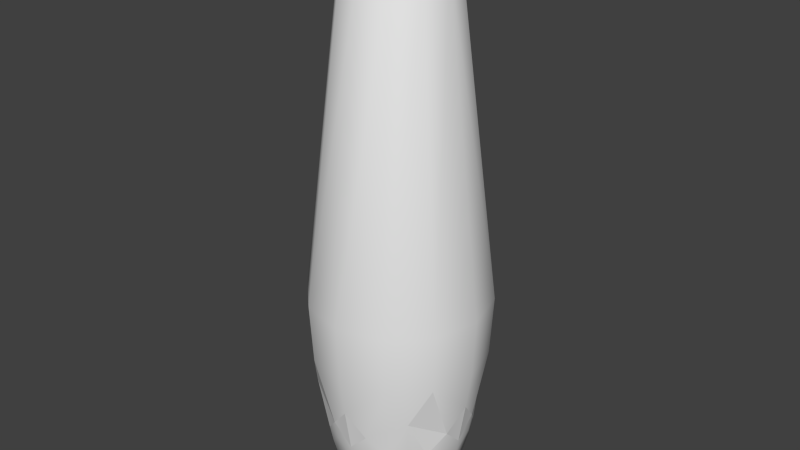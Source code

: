 # Source: BowlingPinCollider.blend  (saved by Blender 2.76.0; exported with 4.5.12 LTS)
import bpy
from mathutils import Matrix  # noqa: F401  (used for matrix-valued properties, if any)

bpy.ops.wm.read_factory_settings(use_empty=True)
scene = bpy.context.scene
scene.name = 'Scene'

# ---- collections
col_collection_1 = bpy.data.collections.new('Collection 1'); scene.collection.children.link(col_collection_1)

# ---- world
world_world = bpy.data.worlds.new('World'); scene.world = world_world
world_world.color = (0.05088, 0.05088, 0.05088)
world_world.use_sun_shadow = False
world_world.sun_shadow_jitter_overblur = 0.0
world_world.cycles.sampling_method = 'MANUAL'
world_world.cycles.sample_map_resolution = 256

# ---- meshes
me_mesh = bpy.data.meshes.new('Mesh')
me_mesh.from_pydata([(0.2442, 1.826, 2.236e-09), (0.3399, 1.634, -1.176e-09), (0.5723, -0.8542, -1.754e-08), (0.5346, -1.107, -1.596e-08), (0.486, -1.392, 8.37e-09), (0.4646, -1.505, 3.385e-08), (0.3516, -1.799, 1.788e-07), (0.0996, -1.904, 8.723e-08), (0.4914, -1.259, -0.1317), (0.4694, -1.392, -0.1258), (0.2114, 1.826, -0.1221), (0.2944, 1.634, -0.1699), (0.5152, -0.4595, -0.2974), (0.4957, -0.8542, -0.2862), (0.4209, -1.392, -0.243), (0.4023, -1.505, -0.2323), (0.3616, -1.682, -0.2087), (0.3045, -1.799, -0.1758), (0.2173, -1.896, -0.1255), (0.08626, -1.904, -0.0498), (0.378, -1.107, -0.378), (0.3437, -1.392, -0.3437), (0.1221, 1.826, -0.2114), (0.1699, 1.634, -0.2944), (0.2974, -0.4595, -0.5152), (0.2862, -0.8542, -0.4957), (0.243, -1.392, -0.4209), (0.2323, -1.505, -0.4023), (0.2087, -1.682, -0.3616), (0.1758, -1.799, -0.3045), (0.1255, -1.896, -0.2173), (0.0498, -1.904, -0.08626), (0.1317, -1.259, -0.4914), (0.1258, -1.392, -0.4694), (3.39e-07, 1.826, -0.2442), (3.427e-07, 1.634, -0.3399), (-2.98e-08, -0.4595, -0.5949), (-5.96e-08, -0.8542, -0.5723), (-1.788e-07, -1.107, -0.5346), (-1.192e-07, -1.392, -0.486), (-1.192e-07, -1.505, -0.4646), (-1.267e-07, -1.682, -0.4175), (-8.941e-08, -1.799, -0.3516), (-1.49e-08, -1.896, -0.2509), (1.118e-08, -1.904, -0.0996), (-0.1317, -1.259, -0.4914), (-0.1258, -1.392, -0.4694), (-0.1221, 1.826, -0.2114), (-0.1699, 1.634, -0.2944), (-0.2974, -0.4595, -0.5152), (-0.2862, -0.8542, -0.4957), (-0.243, -1.392, -0.4209), (-0.2323, -1.505, -0.4023), (-0.2087, -1.682, -0.3616), (-0.1758, -1.799, -0.3045), (-0.1255, -1.896, -0.2173), (-0.0498, -1.904, -0.08626), (-0.378, -1.107, -0.378), (-0.3437, -1.392, -0.3437), (-0.2114, 1.826, -0.1221), (-0.2944, 1.634, -0.1699), (-0.5152, -0.4595, -0.2974), (-0.4957, -0.8542, -0.2862), (-0.4209, -1.392, -0.243), (-0.4023, -1.505, -0.2323), (-0.3616, -1.682, -0.2087), (-0.3045, -1.799, -0.1758), (-0.2173, -1.896, -0.1255), (-0.08626, -1.904, -0.0498), (-0.4914, -1.259, -0.1317), (-0.4694, -1.392, -0.1258), (-0.2442, 1.826, -6.78e-07), (-0.3399, 1.634, -6.631e-07), (-0.5949, -0.4595, 5.96e-08), (-0.5723, -0.8542, 8.941e-08), (-0.5346, -1.107, 3.129e-07), (-0.486, -1.392, 2.533e-07), (-0.4646, -1.505, 2.906e-07), (-0.4175, -1.682, 2.98e-07), (-0.3516, -1.799, 3.204e-07), (-0.2509, -1.896, 6.548e-08), (-0.0996, -1.904, 6.644e-08), (-0.4914, -1.259, 0.1317), (-0.4694, -1.392, 0.1258), (-0.2114, 1.826, 0.1221), (-0.2944, 1.634, 0.1699), (-0.5152, -0.4595, 0.2974), (-0.4957, -0.8542, 0.2862), (-0.4209, -1.392, 0.243), (-0.4023, -1.505, 0.2323), (-0.3616, -1.682, 0.2087), (-0.3045, -1.799, 0.1758), (-0.2173, -1.896, 0.1255), (-0.08626, -1.904, 0.0498), (-2.189e-07, 1.9, -5.284e-07), (-0.378, -1.107, 0.378), (-0.3437, -1.392, 0.3437), (-0.1221, 1.826, 0.2114), (-0.1699, 1.634, 0.2944), (-0.2974, -0.4595, 0.5152), (-0.2862, -0.8542, 0.4957), (-0.243, -1.392, 0.4209), (-0.2323, -1.505, 0.4023), (-0.2087, -1.682, 0.3616), (-0.1758, -1.799, 0.3045), (-0.1255, -1.896, 0.2173), (-0.0498, -1.904, 0.08626), (-0.1317, -1.259, 0.4914), (-0.1258, -1.392, 0.4694), (0.0, -1.903, 9.826e-08), (-4.21e-07, 1.826, 0.2442), (-4.694e-07, 1.634, 0.3399), (-8.941e-08, -0.4595, 0.5949), (-1.788e-07, -0.8542, 0.5723), (-4.47e-08, -1.107, 0.5346), (-3.725e-08, -1.392, 0.486), (-3.725e-08, -1.505, 0.4646), (-2.98e-08, -1.682, 0.4175), (-5.96e-08, -1.799, 0.3516), (-5.96e-08, -1.896, 0.2509), (-5.774e-08, -1.904, 0.0996), (0.1317, -1.259, 0.4914), (0.1258, -1.392, 0.4694), (0.1221, 1.826, 0.2114), (0.1699, 1.634, 0.2944), (0.2974, -0.4595, 0.5152), (0.2862, -0.8542, 0.4957), (0.243, -1.392, 0.4209), (0.2323, -1.505, 0.4023), (0.2087, -1.682, 0.3616), (0.1758, -1.799, 0.3045), (0.1255, -1.896, 0.2173), (0.0498, -1.904, 0.08626), (0.378, -1.107, 0.378), (0.3437, -1.392, 0.3437), (0.2114, 1.826, 0.1221), (0.2944, 1.634, 0.1699), (0.5152, -0.4595, 0.2974), (0.4957, -0.8542, 0.2862), (0.4209, -1.392, 0.243), (0.4023, -1.505, 0.2323), (0.3616, -1.682, 0.2087), (0.3045, -1.799, 0.1758), (0.2173, -1.896, 0.1255), (0.08626, -1.904, 0.0498), (0.4914, -1.259, 0.1317), (0.4694, -1.392, 0.1258), (0.5949, -0.4595, 2.086e-07), (0.4175, -1.682, 3.576e-07), (0.2509, -1.896, 1.921e-07)], [], [(45, 57, 50), (12, 147, 2, 13), (14, 9, 15), (17, 6, 149, 18), (16, 15, 5, 148), (20, 13, 8), (18, 149, 7, 19), (109, 19, 7), (138, 133, 145), (25, 20, 32), (4, 5, 9), (35, 23, 24, 36), (41, 28, 29, 42), (42, 29, 30, 43), (27, 15, 16, 28), (27, 21, 15), (28, 16, 17, 29), (23, 11, 12, 24), (29, 17, 18, 30), (43, 30, 31, 44), (34, 22, 23, 35), (109, 44, 31), (61, 49, 50, 62), (34, 94, 22), (40, 33, 27), (49, 36, 37, 50), (26, 32, 20), (54, 42, 43, 55), (40, 27, 28, 41), (38, 37, 25, 32), (48, 35, 36, 49), (55, 43, 44, 56), (47, 34, 35, 48), (52, 40, 41, 53), (47, 94, 34), (53, 41, 42, 54), (64, 58, 52), (26, 27, 33), (39, 33, 40), (109, 56, 44), (66, 54, 55, 67), (50, 37, 38, 45), (60, 48, 49, 61), (59, 47, 48, 60), (52, 46, 40), (59, 94, 47), (65, 53, 54, 66), (73, 61, 62, 74), (39, 40, 46), (51, 46, 52), (67, 55, 56, 68), (79, 66, 67, 80), (64, 52, 53, 65), (57, 62, 50), (72, 60, 61, 73), (99, 86, 87, 100), (71, 59, 60, 72), (78, 65, 66, 79), (71, 94, 59), (77, 70, 64), (95, 87, 82), (80, 67, 68, 81), (109, 81, 68), (91, 79, 80, 92), (77, 64, 65, 78), (90, 78, 79, 91), (85, 72, 73, 86), (63, 69, 57), (84, 94, 71), (75, 74, 62, 69), (102, 96, 89), (63, 64, 70), (76, 70, 77), (92, 80, 81, 93), (84, 71, 72, 85), (89, 77, 78, 90), (109, 93, 81), (82, 87, 74, 75), (104, 91, 92, 105), (98, 85, 86, 99), (103, 90, 91, 104), (100, 95, 107), (76, 77, 83), (88, 83, 89), (105, 92, 93, 106), (89, 83, 77), (97, 84, 85, 98), (97, 94, 84), (102, 89, 90, 103), (95, 100, 87), (111, 98, 99, 112), (137, 125, 126, 138), (118, 104, 105, 119), (116, 108, 102), (119, 105, 106, 120), (110, 97, 98, 111), (109, 120, 106), (117, 103, 104, 118), (110, 94, 97), (114, 113, 100, 107), (124, 111, 112, 125), (101, 107, 95), (130, 118, 119, 131), (116, 102, 103, 117), (101, 102, 108), (115, 108, 116), (131, 119, 120, 132), (128, 116, 117, 129), (123, 94, 110), (136, 124, 125, 137), (129, 117, 118, 130), (109, 132, 120), (140, 134, 128), (133, 126, 121), (142, 130, 131, 143), (126, 113, 114, 121), (115, 116, 122), (143, 131, 132, 144), (135, 123, 124, 136), (128, 122, 116), (135, 94, 123), (141, 129, 130, 142), (147, 137, 138, 2), (127, 122, 128), (1, 136, 137, 147), (148, 141, 142, 6), (142, 143, 149, 6), (140, 128, 129, 141), (133, 138, 126), (143, 144, 7, 149), (94, 135, 0), (0, 135, 136, 1), (5, 146, 140), (139, 145, 133), (5, 140, 141, 148), (17, 16, 148, 6), (13, 2, 3, 8), (20, 25, 13), (1, 147, 12, 11), (1, 11, 10, 0), (139, 140, 146), (30, 18, 19, 31), (22, 94, 10), (4, 146, 5), (8, 14, 20), (15, 9, 5), (86, 73, 74, 87), (39, 46, 45), (76, 82, 75, 69), (62, 57, 69), (33, 39, 32), (127, 133, 121), (125, 112, 113, 126), (123, 110, 111, 124), (4, 8, 3, 145), (3, 2, 138, 145), (101, 95, 88, 96), (88, 89, 96), (82, 88, 95), (101, 108, 107), (108, 115, 107), (122, 121, 115), (122, 127, 121), (139, 133, 127, 134), (127, 128, 134), (109, 106, 93), (82, 83, 88), (101, 96, 102), (109, 68, 56), (58, 63, 57, 51), (26, 20, 14, 21), (139, 134, 140), (146, 145, 139), (45, 51, 57), (38, 32, 39, 45), (51, 52, 58), (63, 58, 64), (112, 99, 100, 113), (115, 121, 114, 107), (76, 83, 82), (146, 4, 145), (109, 31, 19), (14, 15, 21), (26, 21, 27), (109, 144, 132), (63, 70, 69), (70, 76, 69), (45, 46, 51), (9, 8, 4), (9, 14, 8), (33, 32, 26), (109, 7, 144), (24, 12, 13, 25), (22, 10, 11, 23), (36, 24, 25, 37), (0, 10, 94)])
me_mesh.polygons.foreach_set('use_smooth', [1, 1, 1, 1, 1, 1, 1, 1, 0, 0, 1, 1, 1, 1, 1, 1, 1, 1, 1, 1, 1, 1, 1, 1, 1, 1, 0, 1, 1, 1, 1, 1, 1, 1, 1, 1, 1, 1, 1, 1, 1, 1, 1, 1, 1, 1, 1, 1, 1, 1, 1, 1, 1, 1, 1, 1, 1, 1, 1, 1, 1, 1, 1, 1, 1, 1, 1, 0, 1, 1, 1, 1, 1, 1, 1, 1, 1, 1, 1, 1, 1, 0, 1, 1, 1, 1, 1, 1, 1, 1, 1, 1, 1, 1, 1, 1, 1, 1, 1, 1, 1, 0, 1, 1, 1, 1, 1, 1, 1, 1, 1, 1, 1, 1, 1, 1, 1, 1, 1, 1, 1, 1, 1, 1, 1, 1, 1, 1, 1, 1, 1, 1, 1, 0, 1, 1, 1, 1, 1, 1, 1, 1, 1, 1, 0, 1, 1, 1, 0, 0, 1, 1, 1, 1, 0, 1, 1, 1, 0, 1, 1, 1, 1, 1, 1, 1, 1, 1, 1, 1, 1, 1, 1, 0, 0, 1, 1, 1, 0, 1, 1, 1, 1, 1, 1, 1, 1, 1, 1, 1, 1, 1, 1, 1, 1, 1])
me_mesh.use_remesh_preserve_volume = False
me_mesh.use_remesh_preserve_attributes = False
me_mesh.use_mirror_vertex_groups = False
me_mesh.update()

# ---- objects
ob_pin = bpy.data.objects.new('Pin', me_mesh)

# ---- transforms, parenting, visibility, modifiers, constraints
ob_pin.location = (0.0, 0.0, 1.9)
ob_pin.rotation_euler = (1.571, -0.0, -0.0)
ob_pin.lineart.crease_threshold = 0.0

# ---- collection membership
col_collection_1.objects.link(ob_pin)

# ---- scene / render settings (as saved in the file)
scene.frame_start = 1; scene.frame_end = 250; scene.frame_set(1)
scene.render.engine = 'BLENDER_EEVEE_NEXT'
scene.render.resolution_percentage = 50
scene.render.dither_intensity = 0.0
scene.cycles.use_denoising = False
scene.cycles.samples = 10
scene.cycles.sampling_pattern = 'TABULATED_SOBOL'
scene.cycles.light_sampling_threshold = 0.0
scene.cycles.use_adaptive_sampling = False
scene.cycles.use_light_tree = False
scene.cycles.blur_glossy = 0.0
scene.cycles.pixel_filter_type = 'GAUSSIAN'
scene.cycles.sample_clamp_indirect = 0.0
scene.view_settings.view_transform = 'Standard'
bpy.context.view_layer.update()

# ---- added for rendering (the .blend has no active camera and no usable light): camera, sun
cam_auto = bpy.data.cameras.new('AutoCamera')
cam_auto.lens = 50.0
cam_auto.sensor_width = 36.0
cam_auto.clip_end = 1000.0
ob_auto_camera = bpy.data.objects.new('AutoCamera', cam_auto)
scene.collection.objects.link(ob_auto_camera)
ob_auto_camera.location = (3.8487, -4.61844, 4.97682)
ob_auto_camera.rotation_euler = (1.09748, -7.21219e-08, 0.694738)
scene.camera = ob_auto_camera
light_auto_sun = bpy.data.lights.new('AutoSun', 'SUN')
light_auto_sun.energy = 3.0
light_auto_sun.angle = 0.0523599
ob_auto_sun = bpy.data.objects.new('AutoSun', light_auto_sun)
scene.collection.objects.link(ob_auto_sun)
ob_auto_sun.rotation_euler = (0.872665, 0.174533, 0.523599)
bpy.context.view_layer.update()
